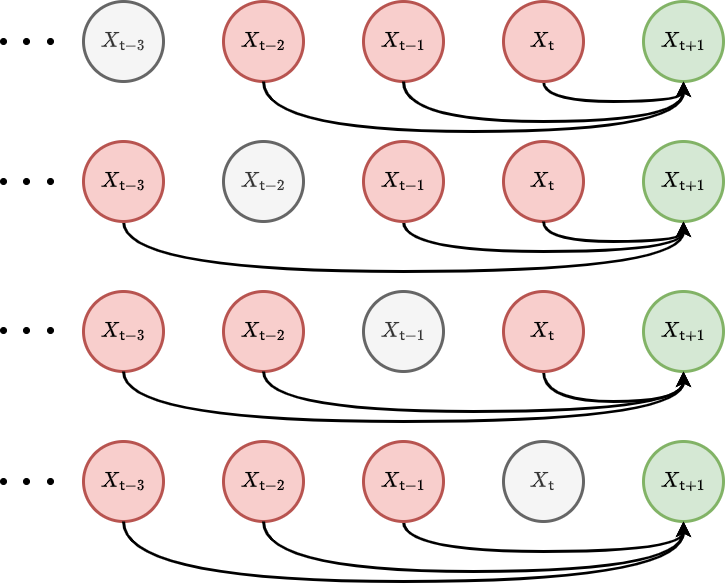

The diagram above was exported from draw.io. Its source (the exported page's mxGraphModel, read from the mxfile embedded in the PNG):
<mxGraphModel dx="884" dy="579" grid="1" gridSize="10" guides="1" tooltips="1" connect="1" arrows="1" fold="1" page="1" pageScale="1" pageWidth="827" pageHeight="1169" math="1" shadow="0">
  <root>
    <mxCell id="0" />
    <mxCell id="1" parent="0" />
    <mxCell id="vaooZN24keL83_q4J9rQ-1" value="" style="curved=1;endArrow=classic;html=1;rounded=0;edgeStyle=orthogonalEdgeStyle;strokeWidth=3;exitX=0.5;exitY=1;exitDx=0;exitDy=0;" parent="1" source="vaooZN24keL83_q4J9rQ-4" edge="1">
      <mxGeometry width="50" height="50" relative="1" as="geometry">
        <mxPoint x="586" y="170" as="sourcePoint" />
        <mxPoint x="706" y="120" as="targetPoint" />
        <Array as="points">
          <mxPoint x="566" y="140" />
          <mxPoint x="706" y="140" />
        </Array>
      </mxGeometry>
    </mxCell>
    <mxCell id="vaooZN24keL83_q4J9rQ-2" value="&lt;font style=&quot;font-size: 18px;&quot;&gt;$$X_{{\sf t}-2}$$&lt;/font&gt;" style="ellipse;whiteSpace=wrap;html=1;aspect=fixed;strokeWidth=3;fillColor=#f8cecc;strokeColor=#b85450;" parent="1" vertex="1">
      <mxGeometry x="246" y="40" width="80" height="80" as="geometry" />
    </mxCell>
    <mxCell id="vaooZN24keL83_q4J9rQ-3" value="&lt;font style=&quot;font-size: 18px;&quot;&gt;$$X_{{\sf t}-1}$$&lt;/font&gt;" style="ellipse;whiteSpace=wrap;html=1;aspect=fixed;strokeWidth=3;fillColor=#f8cecc;strokeColor=#b85450;" parent="1" vertex="1">
      <mxGeometry x="386" y="40" width="80" height="80" as="geometry" />
    </mxCell>
    <mxCell id="vaooZN24keL83_q4J9rQ-4" value="&lt;font style=&quot;font-size: 18px;&quot;&gt;$$X_{{\sf t}}$$&lt;/font&gt;" style="ellipse;whiteSpace=wrap;html=1;aspect=fixed;strokeWidth=3;fillColor=#f8cecc;strokeColor=#b85450;" parent="1" vertex="1">
      <mxGeometry x="526" y="40" width="80" height="80" as="geometry" />
    </mxCell>
    <mxCell id="vaooZN24keL83_q4J9rQ-5" value="&lt;font style=&quot;font-size: 18px;&quot;&gt;$$X_{{\sf t}+1}$$&lt;/font&gt;" style="ellipse;whiteSpace=wrap;html=1;aspect=fixed;strokeWidth=3;fillColor=#d5e8d4;strokeColor=#82b366;" parent="1" vertex="1">
      <mxGeometry x="666" y="40" width="80" height="80" as="geometry" />
    </mxCell>
    <mxCell id="vaooZN24keL83_q4J9rQ-6" value="" style="curved=1;endArrow=classic;html=1;rounded=0;edgeStyle=orthogonalEdgeStyle;strokeWidth=3;exitX=0.5;exitY=1;exitDx=0;exitDy=0;" parent="1" source="vaooZN24keL83_q4J9rQ-3" edge="1">
      <mxGeometry width="50" height="50" relative="1" as="geometry">
        <mxPoint x="566" y="120" as="sourcePoint" />
        <mxPoint x="706" y="120" as="targetPoint" />
        <Array as="points">
          <mxPoint x="426" y="160" />
          <mxPoint x="706" y="160" />
        </Array>
      </mxGeometry>
    </mxCell>
    <mxCell id="vaooZN24keL83_q4J9rQ-13" value="" style="curved=1;endArrow=classic;html=1;rounded=0;edgeStyle=orthogonalEdgeStyle;strokeWidth=3;exitX=0.5;exitY=1;exitDx=0;exitDy=0;" parent="1" source="vaooZN24keL83_q4J9rQ-15" edge="1">
      <mxGeometry width="50" height="50" relative="1" as="geometry">
        <mxPoint x="586" y="310" as="sourcePoint" />
        <mxPoint x="706" y="260" as="targetPoint" />
        <Array as="points">
          <mxPoint x="426" y="290" />
          <mxPoint x="706" y="290" />
        </Array>
      </mxGeometry>
    </mxCell>
    <mxCell id="vaooZN24keL83_q4J9rQ-14" value="&lt;font style=&quot;font-size: 18px;&quot;&gt;$$X_{{\sf t}-2}$$&lt;/font&gt;" style="ellipse;whiteSpace=wrap;html=1;aspect=fixed;strokeWidth=3;fillColor=#f5f5f5;strokeColor=#666666;fontColor=#333333;" parent="1" vertex="1">
      <mxGeometry x="246" y="180" width="80" height="80" as="geometry" />
    </mxCell>
    <mxCell id="vaooZN24keL83_q4J9rQ-15" value="&lt;font style=&quot;font-size: 18px;&quot;&gt;$$X_{{\sf t}-1}$$&lt;/font&gt;" style="ellipse;whiteSpace=wrap;html=1;aspect=fixed;strokeWidth=3;fillColor=#f8cecc;strokeColor=#b85450;" parent="1" vertex="1">
      <mxGeometry x="386" y="180" width="80" height="80" as="geometry" />
    </mxCell>
    <mxCell id="vaooZN24keL83_q4J9rQ-16" value="&lt;font style=&quot;font-size: 18px;&quot;&gt;$$X_{{\sf t}}$$&lt;/font&gt;" style="ellipse;whiteSpace=wrap;html=1;aspect=fixed;strokeWidth=3;fillColor=#f8cecc;strokeColor=#b85450;" parent="1" vertex="1">
      <mxGeometry x="526" y="180" width="80" height="80" as="geometry" />
    </mxCell>
    <mxCell id="vaooZN24keL83_q4J9rQ-17" value="&lt;font style=&quot;font-size: 18px;&quot;&gt;$$X_{{\sf t}+1}$$&lt;/font&gt;" style="ellipse;whiteSpace=wrap;html=1;aspect=fixed;strokeWidth=3;fillColor=#d5e8d4;strokeColor=#82b366;" parent="1" vertex="1">
      <mxGeometry x="666" y="180" width="80" height="80" as="geometry" />
    </mxCell>
    <mxCell id="vaooZN24keL83_q4J9rQ-18" value="" style="curved=1;endArrow=classic;html=1;rounded=0;edgeStyle=orthogonalEdgeStyle;strokeWidth=3;exitX=0.5;exitY=1;exitDx=0;exitDy=0;" parent="1" source="vaooZN24keL83_q4J9rQ-21" edge="1">
      <mxGeometry width="50" height="50" relative="1" as="geometry">
        <mxPoint x="566" y="260" as="sourcePoint" />
        <mxPoint x="706" y="260" as="targetPoint" />
        <Array as="points">
          <mxPoint x="146" y="310" />
          <mxPoint x="706" y="310" />
        </Array>
      </mxGeometry>
    </mxCell>
    <mxCell id="vaooZN24keL83_q4J9rQ-19" value="&lt;font style=&quot;font-size: 18px;&quot;&gt;$$X_{{\sf t}-3}$$&lt;/font&gt;" style="ellipse;whiteSpace=wrap;html=1;aspect=fixed;strokeWidth=3;fillColor=#f5f5f5;fontColor=#333333;strokeColor=#666666;" parent="1" vertex="1">
      <mxGeometry x="106" y="40" width="80" height="80" as="geometry" />
    </mxCell>
    <mxCell id="vaooZN24keL83_q4J9rQ-21" value="&lt;font style=&quot;font-size: 18px;&quot;&gt;$$X_{{\sf t}-3}$$&lt;/font&gt;" style="ellipse;whiteSpace=wrap;html=1;aspect=fixed;strokeWidth=3;fillColor=#f8cecc;strokeColor=#b85450;" parent="1" vertex="1">
      <mxGeometry x="106" y="180" width="80" height="80" as="geometry" />
    </mxCell>
    <mxCell id="vaooZN24keL83_q4J9rQ-22" value="" style="curved=1;endArrow=classic;html=1;rounded=0;edgeStyle=orthogonalEdgeStyle;strokeWidth=3;exitX=0.5;exitY=1;exitDx=0;exitDy=0;" parent="1" source="vaooZN24keL83_q4J9rQ-2" edge="1">
      <mxGeometry width="50" height="50" relative="1" as="geometry">
        <mxPoint x="436" y="130" as="sourcePoint" />
        <mxPoint x="706" y="120" as="targetPoint" />
        <Array as="points">
          <mxPoint x="286" y="170" />
          <mxPoint x="706" y="170" />
        </Array>
      </mxGeometry>
    </mxCell>
    <mxCell id="vaooZN24keL83_q4J9rQ-24" value="" style="curved=1;endArrow=classic;html=1;rounded=0;edgeStyle=orthogonalEdgeStyle;strokeWidth=3;exitX=0.5;exitY=1;exitDx=0;exitDy=0;entryX=0.5;entryY=1;entryDx=0;entryDy=0;" parent="1" source="vaooZN24keL83_q4J9rQ-16" target="vaooZN24keL83_q4J9rQ-17" edge="1">
      <mxGeometry width="50" height="50" relative="1" as="geometry">
        <mxPoint x="436" y="270" as="sourcePoint" />
        <mxPoint x="716" y="270" as="targetPoint" />
        <Array as="points">
          <mxPoint x="566" y="280" />
          <mxPoint x="706" y="280" />
        </Array>
      </mxGeometry>
    </mxCell>
    <mxCell id="vaooZN24keL83_q4J9rQ-26" value="" style="curved=1;endArrow=classic;html=1;rounded=0;edgeStyle=orthogonalEdgeStyle;strokeWidth=3;exitX=0.5;exitY=1;exitDx=0;exitDy=0;" parent="1" source="vaooZN24keL83_q4J9rQ-29" edge="1">
      <mxGeometry width="50" height="50" relative="1" as="geometry">
        <mxPoint x="586" y="460" as="sourcePoint" />
        <mxPoint x="706" y="410" as="targetPoint" />
        <Array as="points">
          <mxPoint x="566" y="440" />
          <mxPoint x="706" y="440" />
        </Array>
      </mxGeometry>
    </mxCell>
    <mxCell id="vaooZN24keL83_q4J9rQ-27" value="&lt;font style=&quot;font-size: 18px;&quot;&gt;$$X_{{\sf t}-2}$$&lt;/font&gt;" style="ellipse;whiteSpace=wrap;html=1;aspect=fixed;strokeWidth=3;fillColor=#f8cecc;strokeColor=#b85450;" parent="1" vertex="1">
      <mxGeometry x="246" y="330" width="80" height="80" as="geometry" />
    </mxCell>
    <mxCell id="vaooZN24keL83_q4J9rQ-28" value="&lt;font style=&quot;font-size: 18px;&quot;&gt;$$X_{{\sf t}-1}$$&lt;/font&gt;" style="ellipse;whiteSpace=wrap;html=1;aspect=fixed;strokeWidth=3;fillColor=#f5f5f5;strokeColor=#666666;fontColor=#333333;" parent="1" vertex="1">
      <mxGeometry x="386" y="330" width="80" height="80" as="geometry" />
    </mxCell>
    <mxCell id="vaooZN24keL83_q4J9rQ-29" value="&lt;font style=&quot;font-size: 18px;&quot;&gt;$$X_{{\sf t}}$$&lt;/font&gt;" style="ellipse;whiteSpace=wrap;html=1;aspect=fixed;strokeWidth=3;fillColor=#f8cecc;strokeColor=#b85450;" parent="1" vertex="1">
      <mxGeometry x="526" y="330" width="80" height="80" as="geometry" />
    </mxCell>
    <mxCell id="vaooZN24keL83_q4J9rQ-30" value="&lt;font style=&quot;font-size: 18px;&quot;&gt;$$X_{{\sf t}+1}$$&lt;/font&gt;" style="ellipse;whiteSpace=wrap;html=1;aspect=fixed;strokeWidth=3;fillColor=#d5e8d4;strokeColor=#82b366;" parent="1" vertex="1">
      <mxGeometry x="666" y="330" width="80" height="80" as="geometry" />
    </mxCell>
    <mxCell id="vaooZN24keL83_q4J9rQ-31" value="" style="curved=1;endArrow=classic;html=1;rounded=0;edgeStyle=orthogonalEdgeStyle;strokeWidth=3;exitX=0.5;exitY=1;exitDx=0;exitDy=0;" parent="1" source="vaooZN24keL83_q4J9rQ-27" edge="1">
      <mxGeometry width="50" height="50" relative="1" as="geometry">
        <mxPoint x="566" y="410" as="sourcePoint" />
        <mxPoint x="706" y="410" as="targetPoint" />
        <Array as="points">
          <mxPoint x="286" y="450" />
          <mxPoint x="706" y="450" />
        </Array>
      </mxGeometry>
    </mxCell>
    <mxCell id="vaooZN24keL83_q4J9rQ-32" value="&lt;font style=&quot;font-size: 18px;&quot;&gt;$$X_{{\sf t}-3}$$&lt;/font&gt;" style="ellipse;whiteSpace=wrap;html=1;aspect=fixed;strokeWidth=3;fillColor=#f8cecc;strokeColor=#b85450;" parent="1" vertex="1">
      <mxGeometry x="106" y="330" width="80" height="80" as="geometry" />
    </mxCell>
    <mxCell id="vaooZN24keL83_q4J9rQ-33" value="" style="curved=1;endArrow=classic;html=1;rounded=0;edgeStyle=orthogonalEdgeStyle;strokeWidth=3;exitX=0.5;exitY=1;exitDx=0;exitDy=0;entryX=0.5;entryY=1;entryDx=0;entryDy=0;" parent="1" source="vaooZN24keL83_q4J9rQ-32" target="vaooZN24keL83_q4J9rQ-30" edge="1">
      <mxGeometry width="50" height="50" relative="1" as="geometry">
        <mxPoint x="296" y="420" as="sourcePoint" />
        <mxPoint x="716" y="420" as="targetPoint" />
        <Array as="points">
          <mxPoint x="146" y="460" />
          <mxPoint x="706" y="460" />
        </Array>
      </mxGeometry>
    </mxCell>
    <mxCell id="vaooZN24keL83_q4J9rQ-34" value="" style="curved=1;endArrow=classic;html=1;rounded=0;edgeStyle=orthogonalEdgeStyle;strokeWidth=3;exitX=0.5;exitY=1;exitDx=0;exitDy=0;" parent="1" source="vaooZN24keL83_q4J9rQ-36" edge="1">
      <mxGeometry width="50" height="50" relative="1" as="geometry">
        <mxPoint x="586" y="610" as="sourcePoint" />
        <mxPoint x="706" y="560" as="targetPoint" />
        <Array as="points">
          <mxPoint x="426" y="590" />
          <mxPoint x="706" y="590" />
        </Array>
      </mxGeometry>
    </mxCell>
    <mxCell id="vaooZN24keL83_q4J9rQ-35" value="&lt;font style=&quot;font-size: 18px;&quot;&gt;$$X_{{\sf t}-2}$$&lt;/font&gt;" style="ellipse;whiteSpace=wrap;html=1;aspect=fixed;strokeWidth=3;fillColor=#f8cecc;strokeColor=#b85450;" parent="1" vertex="1">
      <mxGeometry x="246" y="480" width="80" height="80" as="geometry" />
    </mxCell>
    <mxCell id="vaooZN24keL83_q4J9rQ-36" value="&lt;font style=&quot;font-size: 18px;&quot;&gt;$$X_{{\sf t}-1}$$&lt;/font&gt;" style="ellipse;whiteSpace=wrap;html=1;aspect=fixed;strokeWidth=3;fillColor=#f8cecc;strokeColor=#b85450;" parent="1" vertex="1">
      <mxGeometry x="386" y="480" width="80" height="80" as="geometry" />
    </mxCell>
    <mxCell id="vaooZN24keL83_q4J9rQ-37" value="&lt;font style=&quot;font-size: 18px;&quot;&gt;$$X_{{\sf t}}$$&lt;/font&gt;" style="ellipse;whiteSpace=wrap;html=1;aspect=fixed;strokeWidth=3;fillColor=#f5f5f5;strokeColor=#666666;fontColor=#333333;" parent="1" vertex="1">
      <mxGeometry x="526" y="480" width="80" height="80" as="geometry" />
    </mxCell>
    <mxCell id="vaooZN24keL83_q4J9rQ-38" value="&lt;font style=&quot;font-size: 18px;&quot;&gt;$$X_{{\sf t}+1}$$&lt;/font&gt;" style="ellipse;whiteSpace=wrap;html=1;aspect=fixed;strokeWidth=3;fillColor=#d5e8d4;strokeColor=#82b366;" parent="1" vertex="1">
      <mxGeometry x="666" y="480" width="80" height="80" as="geometry" />
    </mxCell>
    <mxCell id="vaooZN24keL83_q4J9rQ-39" value="" style="curved=1;endArrow=classic;html=1;rounded=0;edgeStyle=orthogonalEdgeStyle;strokeWidth=3;exitX=0.5;exitY=1;exitDx=0;exitDy=0;" parent="1" source="vaooZN24keL83_q4J9rQ-35" edge="1">
      <mxGeometry width="50" height="50" relative="1" as="geometry">
        <mxPoint x="566" y="560" as="sourcePoint" />
        <mxPoint x="706" y="560" as="targetPoint" />
        <Array as="points">
          <mxPoint x="286" y="610" />
          <mxPoint x="706" y="610" />
        </Array>
      </mxGeometry>
    </mxCell>
    <mxCell id="vaooZN24keL83_q4J9rQ-40" value="&lt;font style=&quot;font-size: 18px;&quot;&gt;$$X_{{\sf t}-3}$$&lt;/font&gt;" style="ellipse;whiteSpace=wrap;html=1;aspect=fixed;strokeWidth=3;fillColor=#f8cecc;strokeColor=#b85450;" parent="1" vertex="1">
      <mxGeometry x="106" y="480" width="80" height="80" as="geometry" />
    </mxCell>
    <mxCell id="vaooZN24keL83_q4J9rQ-41" value="" style="curved=1;endArrow=classic;html=1;rounded=0;edgeStyle=orthogonalEdgeStyle;strokeWidth=3;exitX=0.5;exitY=1;exitDx=0;exitDy=0;entryX=0.5;entryY=1;entryDx=0;entryDy=0;" parent="1" source="vaooZN24keL83_q4J9rQ-40" target="vaooZN24keL83_q4J9rQ-38" edge="1">
      <mxGeometry width="50" height="50" relative="1" as="geometry">
        <mxPoint x="296" y="570" as="sourcePoint" />
        <mxPoint x="716" y="570" as="targetPoint" />
        <Array as="points">
          <mxPoint x="146" y="620" />
          <mxPoint x="706" y="620" />
        </Array>
      </mxGeometry>
    </mxCell>
    <mxCell id="Pets5rPZxJ41BxOyMzGV-1" value="" style="ellipse;whiteSpace=wrap;html=1;aspect=fixed;fillColor=#000000;" parent="1" vertex="1">
      <mxGeometry x="23" y="77" width="6" height="6" as="geometry" />
    </mxCell>
    <mxCell id="Pets5rPZxJ41BxOyMzGV-2" value="" style="ellipse;whiteSpace=wrap;html=1;aspect=fixed;fillColor=#000000;" parent="1" vertex="1">
      <mxGeometry x="46" y="77" width="6" height="6" as="geometry" />
    </mxCell>
    <mxCell id="Pets5rPZxJ41BxOyMzGV-3" value="" style="ellipse;whiteSpace=wrap;html=1;aspect=fixed;fillColor=#000000;" parent="1" vertex="1">
      <mxGeometry x="70" y="77" width="6" height="6" as="geometry" />
    </mxCell>
    <mxCell id="Pets5rPZxJ41BxOyMzGV-4" value="" style="ellipse;whiteSpace=wrap;html=1;aspect=fixed;fillColor=#000000;" parent="1" vertex="1">
      <mxGeometry x="23" y="217" width="6" height="6" as="geometry" />
    </mxCell>
    <mxCell id="Pets5rPZxJ41BxOyMzGV-5" value="" style="ellipse;whiteSpace=wrap;html=1;aspect=fixed;fillColor=#000000;" parent="1" vertex="1">
      <mxGeometry x="46" y="217" width="6" height="6" as="geometry" />
    </mxCell>
    <mxCell id="Pets5rPZxJ41BxOyMzGV-6" value="" style="ellipse;whiteSpace=wrap;html=1;aspect=fixed;fillColor=#000000;" parent="1" vertex="1">
      <mxGeometry x="70" y="217" width="6" height="6" as="geometry" />
    </mxCell>
    <mxCell id="Pets5rPZxJ41BxOyMzGV-7" value="" style="ellipse;whiteSpace=wrap;html=1;aspect=fixed;fillColor=#000000;" parent="1" vertex="1">
      <mxGeometry x="23" y="366" width="6" height="6" as="geometry" />
    </mxCell>
    <mxCell id="Pets5rPZxJ41BxOyMzGV-8" value="" style="ellipse;whiteSpace=wrap;html=1;aspect=fixed;fillColor=#000000;" parent="1" vertex="1">
      <mxGeometry x="46" y="366" width="6" height="6" as="geometry" />
    </mxCell>
    <mxCell id="Pets5rPZxJ41BxOyMzGV-9" value="" style="ellipse;whiteSpace=wrap;html=1;aspect=fixed;fillColor=#000000;" parent="1" vertex="1">
      <mxGeometry x="70" y="366" width="6" height="6" as="geometry" />
    </mxCell>
    <mxCell id="Pets5rPZxJ41BxOyMzGV-10" value="" style="ellipse;whiteSpace=wrap;html=1;aspect=fixed;fillColor=#000000;" parent="1" vertex="1">
      <mxGeometry x="23" y="517" width="6" height="6" as="geometry" />
    </mxCell>
    <mxCell id="Pets5rPZxJ41BxOyMzGV-11" value="" style="ellipse;whiteSpace=wrap;html=1;aspect=fixed;fillColor=#000000;" parent="1" vertex="1">
      <mxGeometry x="46" y="517" width="6" height="6" as="geometry" />
    </mxCell>
    <mxCell id="Pets5rPZxJ41BxOyMzGV-12" value="" style="ellipse;whiteSpace=wrap;html=1;aspect=fixed;fillColor=#000000;" parent="1" vertex="1">
      <mxGeometry x="70" y="517" width="6" height="6" as="geometry" />
    </mxCell>
  </root>
</mxGraphModel>